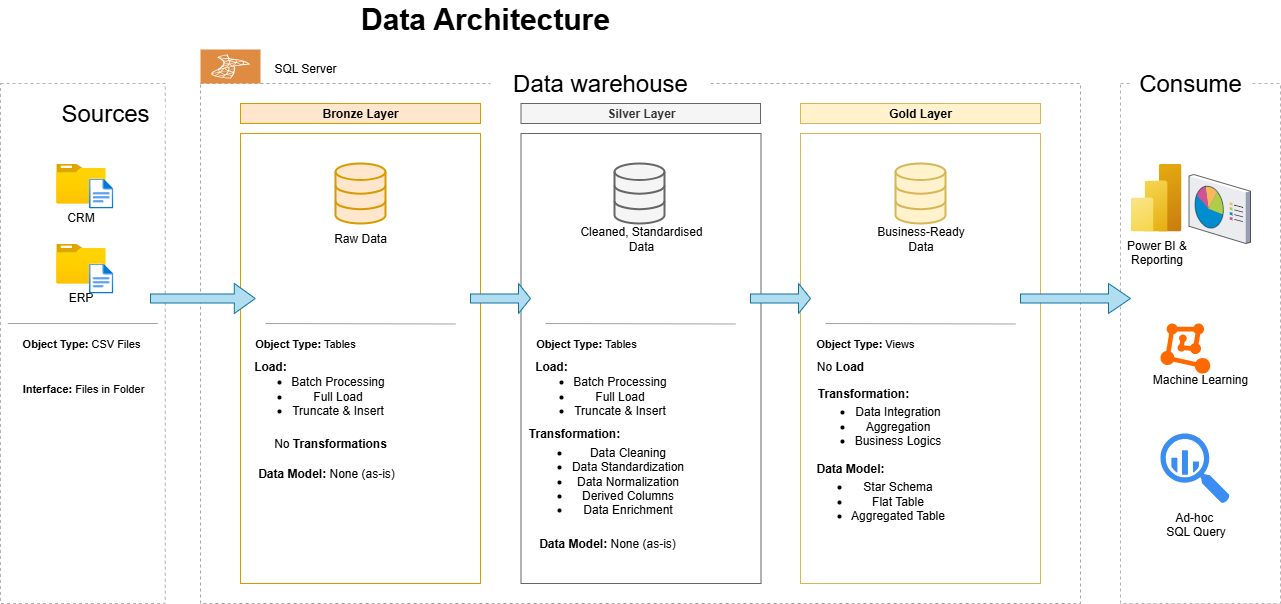

The diagram above was exported from draw.io. Its source (the exported page's mxGraphModel, read from the mxfile embedded in the PNG):
<mxGraphModel dx="1869" dy="626" grid="1" gridSize="10" guides="1" tooltips="1" connect="1" arrows="1" fold="1" page="1" pageScale="1" pageWidth="827" pageHeight="1169" math="0" shadow="0">
  <root>
    <mxCell id="0" />
    <mxCell id="1" parent="0" />
    <mxCell id="YyTxWso4TUa3Zfor6lMz-1" value="" style="rounded=0;whiteSpace=wrap;html=1;fillColor=none;dashed=1;strokeColor=#B2B2B2;" parent="1" vertex="1">
      <mxGeometry x="-199.99" y="120" width="164.75" height="520" as="geometry" />
    </mxCell>
    <mxCell id="YyTxWso4TUa3Zfor6lMz-2" value="Sources" style="rounded=0;whiteSpace=wrap;html=1;fontSize=24;strokeColor=none;" parent="1" vertex="1">
      <mxGeometry x="-155.25" y="140" width="120" height="20" as="geometry" />
    </mxCell>
    <mxCell id="YyTxWso4TUa3Zfor6lMz-3" value="" style="rounded=0;whiteSpace=wrap;html=1;fillColor=none;dashed=1;strokeColor=#A6A6A6;" parent="1" vertex="1">
      <mxGeometry y="120" width="880" height="520" as="geometry" />
    </mxCell>
    <mxCell id="YyTxWso4TUa3Zfor6lMz-4" value="&lt;br&gt;&lt;br&gt;&lt;br&gt;&lt;br&gt;&lt;br&gt;Machine Learning" style="rounded=0;whiteSpace=wrap;html=1;fillColor=none;dashed=1;strokeColor=#B2B2B2;" parent="1" vertex="1">
      <mxGeometry x="920" y="120" width="160" height="520" as="geometry" />
    </mxCell>
    <mxCell id="YyTxWso4TUa3Zfor6lMz-5" value="Data warehouse" style="rounded=0;whiteSpace=wrap;html=1;fontSize=24;strokeColor=none;" parent="1" vertex="1">
      <mxGeometry x="290" y="110" width="220" height="20" as="geometry" />
    </mxCell>
    <mxCell id="YyTxWso4TUa3Zfor6lMz-6" value="Consume" style="rounded=0;whiteSpace=wrap;html=1;fontSize=24;strokeColor=none;" parent="1" vertex="1">
      <mxGeometry x="930" y="110" width="120" height="20" as="geometry" />
    </mxCell>
    <mxCell id="YyTxWso4TUa3Zfor6lMz-7" value="&lt;b&gt;Bronze Layer&lt;/b&gt;" style="rounded=0;whiteSpace=wrap;html=1;fillColor=#ffe6cc;strokeColor=#d79b00;" parent="1" vertex="1">
      <mxGeometry x="40" y="140" width="240" height="20" as="geometry" />
    </mxCell>
    <mxCell id="YyTxWso4TUa3Zfor6lMz-8" value="" style="rounded=0;whiteSpace=wrap;html=1;fillColor=none;strokeColor=#d79b00;" parent="1" vertex="1">
      <mxGeometry x="40" y="170" width="240" height="450" as="geometry" />
    </mxCell>
    <mxCell id="YyTxWso4TUa3Zfor6lMz-9" value="&lt;b&gt;Silver Layer&lt;/b&gt;" style="rounded=0;whiteSpace=wrap;html=1;fillColor=#f5f5f5;strokeColor=#666666;fontColor=#333333;" parent="1" vertex="1">
      <mxGeometry x="320.5" y="140" width="239.5" height="20" as="geometry" />
    </mxCell>
    <mxCell id="YyTxWso4TUa3Zfor6lMz-10" value="" style="rounded=0;whiteSpace=wrap;html=1;fillColor=none;strokeColor=#666666;fontColor=#333333;" parent="1" vertex="1">
      <mxGeometry x="320.5" y="170" width="240" height="450" as="geometry" />
    </mxCell>
    <mxCell id="YyTxWso4TUa3Zfor6lMz-11" value="&lt;b&gt;Gold Layer&lt;/b&gt;" style="rounded=0;whiteSpace=wrap;html=1;fillColor=#fff2cc;strokeColor=#d6b656;" parent="1" vertex="1">
      <mxGeometry x="600" y="140" width="240" height="20" as="geometry" />
    </mxCell>
    <mxCell id="YyTxWso4TUa3Zfor6lMz-12" value="" style="rounded=0;whiteSpace=wrap;html=1;fillColor=none;strokeColor=#d6b656;" parent="1" vertex="1">
      <mxGeometry x="600" y="170" width="240" height="450" as="geometry" />
    </mxCell>
    <mxCell id="YyTxWso4TUa3Zfor6lMz-14" value="CRM&lt;div&gt;&lt;br&gt;&lt;/div&gt;" style="image;aspect=fixed;html=1;points=[];align=center;fontSize=12;image=img/lib/azure2/general/Folder_Blank.svg;" parent="1" vertex="1">
      <mxGeometry x="-144.25" y="200" width="49.29" height="40" as="geometry" />
    </mxCell>
    <mxCell id="YyTxWso4TUa3Zfor6lMz-15" value="" style="image;aspect=fixed;html=1;points=[];align=center;fontSize=12;image=img/lib/azure2/general/File.svg;" parent="1" vertex="1">
      <mxGeometry x="-111.47999999999999" y="215" width="24.35" height="30" as="geometry" />
    </mxCell>
    <mxCell id="YyTxWso4TUa3Zfor6lMz-16" value="ERP" style="image;aspect=fixed;html=1;points=[];align=center;fontSize=12;image=img/lib/azure2/general/Folder_Blank.svg;" parent="1" vertex="1">
      <mxGeometry x="-144.25" y="280" width="49.29" height="40" as="geometry" />
    </mxCell>
    <mxCell id="YyTxWso4TUa3Zfor6lMz-21" value="" style="image;aspect=fixed;html=1;points=[];align=center;fontSize=12;image=img/lib/azure2/general/File.svg;" parent="1" vertex="1">
      <mxGeometry x="-111.47999999999999" y="300" width="24.35" height="30" as="geometry" />
    </mxCell>
    <mxCell id="YyTxWso4TUa3Zfor6lMz-24" value="&lt;font style=&quot;font-size: 11px;&quot;&gt;&lt;b style=&quot;&quot;&gt;Object Type:&lt;/b&gt; CSV Files&lt;/font&gt;" style="text;html=1;align=center;verticalAlign=middle;whiteSpace=wrap;rounded=0;" parent="1" vertex="1">
      <mxGeometry x="-184.36" y="365" width="129.5" height="30" as="geometry" />
    </mxCell>
    <mxCell id="YyTxWso4TUa3Zfor6lMz-25" value="&lt;font style=&quot;font-size: 11px;&quot;&gt;&lt;b style=&quot;&quot;&gt;Interface:&lt;/b&gt; Files in Folder&lt;/font&gt;" style="text;html=1;align=center;verticalAlign=middle;whiteSpace=wrap;rounded=0;" parent="1" vertex="1">
      <mxGeometry x="-182.37" y="410" width="129.5" height="30" as="geometry" />
    </mxCell>
    <mxCell id="YyTxWso4TUa3Zfor6lMz-26" value="" style="html=1;verticalLabelPosition=bottom;align=center;labelBackgroundColor=#ffffff;verticalAlign=top;strokeWidth=2;strokeColor=#d79b00;shadow=0;dashed=0;shape=mxgraph.ios7.icons.data;fillColor=#ffe6cc;" parent="1" vertex="1">
      <mxGeometry x="135" y="200" width="50" height="60" as="geometry" />
    </mxCell>
    <mxCell id="YyTxWso4TUa3Zfor6lMz-27" value="" style="html=1;verticalLabelPosition=bottom;align=center;labelBackgroundColor=#ffffff;verticalAlign=top;strokeWidth=2;strokeColor=#666666;shadow=0;dashed=0;shape=mxgraph.ios7.icons.data;fillColor=#f5f5f5;fontColor=#333333;" parent="1" vertex="1">
      <mxGeometry x="414" y="200" width="50" height="60" as="geometry" />
    </mxCell>
    <mxCell id="YyTxWso4TUa3Zfor6lMz-28" value="" style="html=1;verticalLabelPosition=bottom;align=center;labelBackgroundColor=#ffffff;verticalAlign=top;strokeWidth=2;strokeColor=#d6b656;shadow=0;dashed=0;shape=mxgraph.ios7.icons.data;fillColor=#fff2cc;" parent="1" vertex="1">
      <mxGeometry x="695" y="200" width="50" height="60" as="geometry" />
    </mxCell>
    <mxCell id="YyTxWso4TUa3Zfor6lMz-29" value="" style="shape=singleArrow;whiteSpace=wrap;html=1;fillColor=#b1ddf0;strokeColor=#10739e;" parent="1" vertex="1">
      <mxGeometry x="-50" y="320" width="104.75" height="30" as="geometry" />
    </mxCell>
    <mxCell id="YyTxWso4TUa3Zfor6lMz-30" value="" style="shape=singleArrow;whiteSpace=wrap;html=1;fillColor=#b1ddf0;strokeColor=#10739e;" parent="1" vertex="1">
      <mxGeometry x="270" y="320" width="60" height="30" as="geometry" />
    </mxCell>
    <mxCell id="YyTxWso4TUa3Zfor6lMz-31" value="" style="shape=singleArrow;whiteSpace=wrap;html=1;fillColor=#b1ddf0;strokeColor=#10739e;" parent="1" vertex="1">
      <mxGeometry x="550" y="320" width="60" height="30" as="geometry" />
    </mxCell>
    <mxCell id="YyTxWso4TUa3Zfor6lMz-32" value="" style="shape=singleArrow;whiteSpace=wrap;html=1;fillColor=#b1ddf0;strokeColor=#10739e;" parent="1" vertex="1">
      <mxGeometry x="820" y="320" width="110" height="30" as="geometry" />
    </mxCell>
    <mxCell id="YyTxWso4TUa3Zfor6lMz-33" value="Raw Data" style="text;html=1;align=center;verticalAlign=middle;whiteSpace=wrap;rounded=0;" parent="1" vertex="1">
      <mxGeometry x="130" y="260" width="60" height="30" as="geometry" />
    </mxCell>
    <mxCell id="YyTxWso4TUa3Zfor6lMz-34" value="Cleaned, Standardised Data" style="text;html=1;align=center;verticalAlign=middle;whiteSpace=wrap;rounded=0;" parent="1" vertex="1">
      <mxGeometry x="375.5" y="260" width="130" height="30" as="geometry" />
    </mxCell>
    <mxCell id="YyTxWso4TUa3Zfor6lMz-35" value="Business-Ready Data" style="text;html=1;align=center;verticalAlign=middle;whiteSpace=wrap;rounded=0;" parent="1" vertex="1">
      <mxGeometry x="667.5" y="260" width="105" height="30" as="geometry" />
    </mxCell>
    <mxCell id="YyTxWso4TUa3Zfor6lMz-36" value="&lt;font style=&quot;font-size: 11px;&quot;&gt;&lt;b style=&quot;&quot;&gt;Object Type:&lt;/b&gt;&amp;nbsp;Tables&lt;/font&gt;" style="text;html=1;align=center;verticalAlign=middle;whiteSpace=wrap;rounded=0;" parent="1" vertex="1">
      <mxGeometry x="40" y="365" width="129.5" height="30" as="geometry" />
    </mxCell>
    <mxCell id="9ogJTAAQSPH0AJ43uOVb-1" value="" style="endArrow=none;html=1;rounded=0;strokeColor=#A4A4A4;" parent="1" edge="1">
      <mxGeometry width="50" height="50" relative="1" as="geometry">
        <mxPoint x="-192.62" y="360" as="sourcePoint" />
        <mxPoint x="-42.620000000000005" y="360" as="targetPoint" />
      </mxGeometry>
    </mxCell>
    <mxCell id="9ogJTAAQSPH0AJ43uOVb-2" value="" style="endArrow=none;html=1;rounded=0;strokeColor=#A4A4A4;" parent="1" edge="1">
      <mxGeometry width="50" height="50" relative="1" as="geometry">
        <mxPoint x="65" y="360" as="sourcePoint" />
        <mxPoint x="255" y="360.5" as="targetPoint" />
      </mxGeometry>
    </mxCell>
    <mxCell id="9ogJTAAQSPH0AJ43uOVb-7" value="" style="endArrow=none;html=1;rounded=0;strokeColor=#A4A4A4;" parent="1" edge="1">
      <mxGeometry width="50" height="50" relative="1" as="geometry">
        <mxPoint x="345" y="360" as="sourcePoint" />
        <mxPoint x="535" y="360.5" as="targetPoint" />
      </mxGeometry>
    </mxCell>
    <mxCell id="9ogJTAAQSPH0AJ43uOVb-8" value="" style="endArrow=none;html=1;rounded=0;strokeColor=#A4A4A4;" parent="1" edge="1">
      <mxGeometry width="50" height="50" relative="1" as="geometry">
        <mxPoint x="625" y="360" as="sourcePoint" />
        <mxPoint x="815" y="360.5" as="targetPoint" />
      </mxGeometry>
    </mxCell>
    <mxCell id="9ogJTAAQSPH0AJ43uOVb-9" value="&lt;font style=&quot;font-size: 11px;&quot;&gt;&lt;b style=&quot;&quot;&gt;Object Type:&lt;/b&gt;&amp;nbsp;Tables&lt;/font&gt;" style="text;html=1;align=center;verticalAlign=middle;whiteSpace=wrap;rounded=0;" parent="1" vertex="1">
      <mxGeometry x="320.5" y="365" width="129.5" height="30" as="geometry" />
    </mxCell>
    <mxCell id="9ogJTAAQSPH0AJ43uOVb-10" value="&lt;font style=&quot;font-size: 11px;&quot;&gt;&lt;b style=&quot;&quot;&gt;Object Type:&lt;/b&gt;&amp;nbsp;Views&lt;/font&gt;" style="text;html=1;align=center;verticalAlign=middle;whiteSpace=wrap;rounded=0;" parent="1" vertex="1">
      <mxGeometry x="600" y="365" width="129.5" height="30" as="geometry" />
    </mxCell>
    <mxCell id="9ogJTAAQSPH0AJ43uOVb-11" value="&amp;nbsp;&lt;br&gt;&lt;ul&gt;&lt;li&gt;Batch Processing&lt;/li&gt;&lt;li&gt;Full Load&lt;/li&gt;&lt;li&gt;Truncate &amp;amp; Insert&lt;/li&gt;&lt;/ul&gt;" style="text;html=1;align=center;verticalAlign=middle;whiteSpace=wrap;rounded=0;" parent="1" vertex="1">
      <mxGeometry x="40" y="410" width="155.25" height="30" as="geometry" />
    </mxCell>
    <mxCell id="9ogJTAAQSPH0AJ43uOVb-12" value="&lt;b&gt;Load:&lt;/b&gt;" style="text;html=1;align=center;verticalAlign=middle;whiteSpace=wrap;rounded=0;" parent="1" vertex="1">
      <mxGeometry x="40" y="395" width="60" height="15" as="geometry" />
    </mxCell>
    <mxCell id="9ogJTAAQSPH0AJ43uOVb-13" value="No &lt;b&gt;Transformations&lt;/b&gt;" style="text;html=1;align=center;verticalAlign=middle;whiteSpace=wrap;rounded=0;" parent="1" vertex="1">
      <mxGeometry x="70" y="470" width="120" height="20" as="geometry" />
    </mxCell>
    <mxCell id="9ogJTAAQSPH0AJ43uOVb-14" value="&lt;b&gt;Load:&lt;/b&gt;" style="text;html=1;align=center;verticalAlign=middle;whiteSpace=wrap;rounded=0;" parent="1" vertex="1">
      <mxGeometry x="320.5" y="395" width="60" height="15" as="geometry" />
    </mxCell>
    <mxCell id="9ogJTAAQSPH0AJ43uOVb-15" value="&lt;b&gt;Transformation:&lt;/b&gt;" style="text;html=1;align=center;verticalAlign=middle;whiteSpace=wrap;rounded=0;" parent="1" vertex="1">
      <mxGeometry x="320.5" y="460" width="106" height="20" as="geometry" />
    </mxCell>
    <mxCell id="9ogJTAAQSPH0AJ43uOVb-16" value="No &lt;b&gt;Load&lt;/b&gt;" style="text;html=1;align=center;verticalAlign=middle;whiteSpace=wrap;rounded=0;" parent="1" vertex="1">
      <mxGeometry x="610" y="395" width="60" height="15" as="geometry" />
    </mxCell>
    <mxCell id="9ogJTAAQSPH0AJ43uOVb-17" value="&lt;b&gt;Data Model:&lt;/b&gt;" style="text;html=1;align=center;verticalAlign=middle;whiteSpace=wrap;rounded=0;" parent="1" vertex="1">
      <mxGeometry x="610" y="495" width="80" height="20" as="geometry" />
    </mxCell>
    <mxCell id="9ogJTAAQSPH0AJ43uOVb-19" value="&amp;nbsp;&lt;br&gt;&lt;ul&gt;&lt;li&gt;Batch Processing&lt;/li&gt;&lt;li&gt;Full Load&lt;/li&gt;&lt;li&gt;Truncate &amp;amp; Insert&lt;/li&gt;&lt;/ul&gt;" style="text;html=1;align=center;verticalAlign=middle;whiteSpace=wrap;rounded=0;" parent="1" vertex="1">
      <mxGeometry x="322.37" y="410" width="155.25" height="30" as="geometry" />
    </mxCell>
    <mxCell id="9ogJTAAQSPH0AJ43uOVb-20" value="&amp;nbsp;&lt;br&gt;&lt;ul&gt;&lt;li&gt;Data Cleaning&lt;/li&gt;&lt;li&gt;Data Standardization&lt;/li&gt;&lt;li&gt;Data Normalization&lt;/li&gt;&lt;li&gt;Derived Columns&lt;/li&gt;&lt;li&gt;Data Enrichment&lt;/li&gt;&lt;/ul&gt;" style="text;html=1;align=center;verticalAlign=middle;whiteSpace=wrap;rounded=0;" parent="1" vertex="1">
      <mxGeometry x="330" y="495" width="155.25" height="30" as="geometry" />
    </mxCell>
    <mxCell id="9ogJTAAQSPH0AJ43uOVb-21" value="&amp;nbsp;&lt;br&gt;&lt;ul&gt;&lt;li&gt;Data Integration&lt;/li&gt;&lt;li&gt;Aggregation&lt;/li&gt;&lt;li&gt;Business Logics&lt;/li&gt;&lt;/ul&gt;" style="text;html=1;align=center;verticalAlign=middle;whiteSpace=wrap;rounded=0;" parent="1" vertex="1">
      <mxGeometry x="600" y="440" width="155.25" height="30" as="geometry" />
    </mxCell>
    <mxCell id="9ogJTAAQSPH0AJ43uOVb-22" value="&amp;nbsp;&lt;br&gt;&lt;ul&gt;&lt;li&gt;Star Schema&lt;/li&gt;&lt;li&gt;Flat Table&lt;/li&gt;&lt;li&gt;Aggregated Table&lt;/li&gt;&lt;/ul&gt;" style="text;html=1;align=center;verticalAlign=middle;whiteSpace=wrap;rounded=0;" parent="1" vertex="1">
      <mxGeometry x="600" y="515" width="155.25" height="30" as="geometry" />
    </mxCell>
    <mxCell id="9ogJTAAQSPH0AJ43uOVb-23" value="&lt;b&gt;Data Model:&lt;/b&gt; None (as-is)" style="text;html=1;align=center;verticalAlign=middle;whiteSpace=wrap;rounded=0;" parent="1" vertex="1">
      <mxGeometry x="40" y="500" width="172.37" height="20" as="geometry" />
    </mxCell>
    <mxCell id="9ogJTAAQSPH0AJ43uOVb-24" value="&lt;b&gt;Data Model:&lt;/b&gt; None (as-is)" style="text;html=1;align=center;verticalAlign=middle;whiteSpace=wrap;rounded=0;" parent="1" vertex="1">
      <mxGeometry x="320.5" y="570" width="172.37" height="20" as="geometry" />
    </mxCell>
    <mxCell id="9ogJTAAQSPH0AJ43uOVb-25" value="&lt;b&gt;Transformation:&lt;/b&gt;" style="text;html=1;align=center;verticalAlign=middle;whiteSpace=wrap;rounded=0;" parent="1" vertex="1">
      <mxGeometry x="610" y="420" width="106" height="20" as="geometry" />
    </mxCell>
    <mxCell id="9ogJTAAQSPH0AJ43uOVb-26" value="Power BI &amp;amp;&lt;br&gt;Reporting&lt;div&gt;&lt;br&gt;&lt;/div&gt;" style="image;aspect=fixed;html=1;points=[];align=center;fontSize=12;image=img/lib/azure2/analytics/Power_BI_Embedded.svg;" parent="1" vertex="1">
      <mxGeometry x="930" y="200" width="51" height="68" as="geometry" />
    </mxCell>
    <mxCell id="9ogJTAAQSPH0AJ43uOVb-27" value="" style="points=[];aspect=fixed;html=1;align=center;shadow=0;dashed=0;fillColor=#FF6A00;strokeColor=none;shape=mxgraph.alibaba_cloud.machine_learning;" parent="1" vertex="1">
      <mxGeometry x="960" y="360" width="49.8" height="50.099999999999994" as="geometry" />
    </mxCell>
    <mxCell id="9ogJTAAQSPH0AJ43uOVb-28" value="Ad-hoc&amp;nbsp;&lt;br&gt;SQL Query" style="sketch=0;html=1;aspect=fixed;strokeColor=none;shadow=0;fillColor=#3B8DF1;verticalAlign=top;labelPosition=center;verticalLabelPosition=bottom;shape=mxgraph.gcp2.big_query" parent="1" vertex="1">
      <mxGeometry x="960" y="470" width="69.3" height="70" as="geometry" />
    </mxCell>
    <mxCell id="9ogJTAAQSPH0AJ43uOVb-29" value="" style="verticalLabelPosition=bottom;sketch=0;aspect=fixed;html=1;verticalAlign=top;strokeColor=none;align=center;outlineConnect=0;shape=mxgraph.citrix.reporting;" parent="1" vertex="1">
      <mxGeometry x="988.5" y="211" width="61.5" height="69" as="geometry" />
    </mxCell>
    <mxCell id="9ogJTAAQSPH0AJ43uOVb-31" value="" style="sketch=0;pointerEvents=1;shadow=0;dashed=0;html=1;strokeColor=none;fillColor=#DF8C42;labelPosition=center;verticalLabelPosition=bottom;verticalAlign=top;align=center;outlineConnect=0;shape=mxgraph.veeam2.microsoft_sql;" parent="1" vertex="1">
      <mxGeometry y="86" width="60" height="34" as="geometry" />
    </mxCell>
    <mxCell id="9ogJTAAQSPH0AJ43uOVb-32" value="SQL Server" style="text;html=1;align=center;verticalAlign=middle;whiteSpace=wrap;rounded=0;" parent="1" vertex="1">
      <mxGeometry x="60" y="90" width="90" height="30" as="geometry" />
    </mxCell>
    <mxCell id="9ogJTAAQSPH0AJ43uOVb-33" value="&lt;font style=&quot;font-size: 30px;&quot;&gt;&lt;b&gt;Data Architecture&lt;/b&gt;&lt;/font&gt;" style="text;html=1;align=center;verticalAlign=middle;whiteSpace=wrap;rounded=0;" parent="1" vertex="1">
      <mxGeometry x="130" y="40" width="310" height="30" as="geometry" />
    </mxCell>
  </root>
</mxGraphModel>